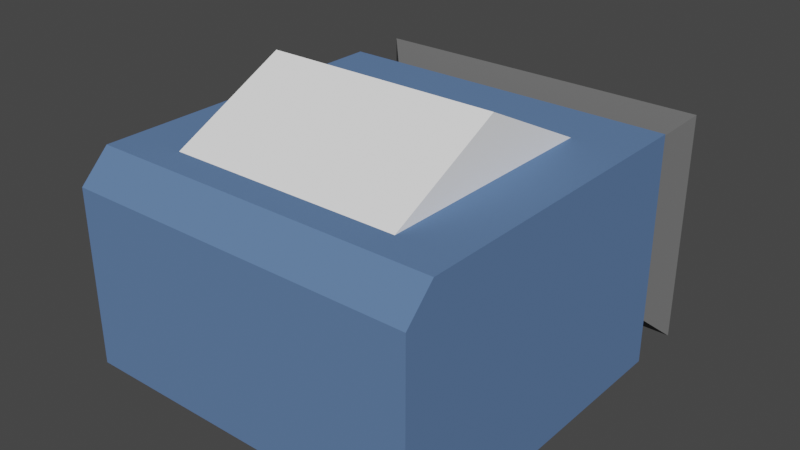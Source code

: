 # Source: RamShip.blend  (saved by Blender 2.83.18; exported with 4.5.12 LTS)
import bpy
from mathutils import Matrix  # noqa: F401  (used for matrix-valued properties, if any)

bpy.ops.wm.read_factory_settings(use_empty=True)
scene = bpy.context.scene
scene.name = 'Scene'

# ---- collections
col_collection = bpy.data.collections.new('Collection'); scene.collection.children.link(col_collection)

# ---- materials (node trees are filled in below, after node groups)
mat_ramshipbody = bpy.data.materials.new('RamShipBody')
mat_ramshipbody.use_transparent_shadow = False
mat_ramshipbody.diffuse_color = (0.1146, 0.1998, 0.3844, 1.0)
mat_ramshipbody.roughness = 0.2955
mat_ramshipbody.specular_intensity = 0.806
mat_ramshipbody.metallic = 0.1866
mat_thruster = bpy.data.materials.new('Thruster')
mat_thruster.use_transparent_shadow = False
mat_thruster.diffuse_color = (0.1376, 0.1376, 0.1376, 1.0)
mat_cockpit = bpy.data.materials.new('Cockpit')
mat_cockpit.use_transparent_shadow = False
mat_cockpit.diffuse_color = (1.0, 1.0, 1.0, 1.0)
mat_cockpit.roughness = 0.1463
mat_cockpit.specular_intensity = 0.7537
mat_cockpit.metallic = 0.4328

# ---- material node trees

# ---- world
world_world = bpy.data.worlds.new('World'); scene.world = world_world
world_world.use_nodes = True; world_world.node_tree.nodes.clear()
_N = world_world.node_tree.nodes; _L = world_world.node_tree.links
n0 = _N.new('ShaderNodeOutputWorld'); n0.name = 'World Output'; n0.location = (300, 300)
n1 = _N.new('ShaderNodeBackground'); n1.name = 'Background'; n1.location = (10, 300)
n1.inputs[0].default_value = (0.05088, 0.05088, 0.05088, 1.0)
_L.new(n1.outputs[0], n0.inputs[0])
n0.is_active_output = True
world_world.color = (0.05088, 0.05088, 0.05088)
world_world.use_sun_shadow = False
world_world.sun_shadow_jitter_overblur = 0.0

# ---- meshes
me_cube = bpy.data.meshes.new('Cube')
me_cube.from_pydata([(2.0, 2.0, 2.0), (2.0, 3.0, -1.0), (2.0, -2.0, 2.0), (-2.0, 2.0, 2.0), (-2.0, 3.0, -1.0), (-2.0, -2.0, 2.0), (2.0, 3.0, 1.0), (-2.0, 3.0, 1.0), (-3.0, 0.0, -2.0), (3.0, 0.0, 2.0), (-3.0, 0.0, 2.0), (3.0, 0.0, -2.0), (2.0, 0.0, 2.0), (-2.0, 0.0, 2.0), (2.0, 0.0, 3.0), (-2.0, 0.0, 3.0), (3.0, -3.0, -1.5), (3.0, -2.5, -2.0), (-3.0, -2.5, -2.0), (-3.0, -3.0, -1.5), (2.5, -2.5, 2.0), (3.0, -3.0, 1.5), (3.0, -2.5, 2.0), (-3.0, -3.0, 1.5), (-2.5, -2.5, 2.0), (-3.0, -2.5, 2.0), (3.0, 3.0, -2.0), (-3.0, 3.0, -2.0), (3.0, 3.0, 2.0), (-3.0, 3.0, 2.0), (2.0, 3.0, -1.0), (-2.0, 3.0, -1.0), (2.0, 3.0, 1.0), (-2.0, 3.0, 1.0), (3.0, 4.0, -2.0), (-3.0, 4.0, -2.0), (3.0, 4.0, 2.0), (-3.0, 4.0, 2.0)], [], [(2, 12, 14), (8, 11, 17, 18), (8, 10, 29, 27), (18, 19, 23, 25, 10, 8), (16, 21, 23, 19), (6, 1, 34, 36), (12, 2, 20, 22, 9), (5, 13, 10, 25, 24), (13, 3, 29, 10), (3, 0, 28, 29), (0, 12, 9, 28), (26, 28, 9, 11), (27, 26, 11, 8), (2, 5, 24, 20), (12, 0, 14), (14, 15, 5, 2), (0, 3, 15, 14), (13, 5, 15), (3, 13, 15), (20, 21, 22), (23, 24, 25), (20, 24, 23, 21), (18, 17, 16, 19), (11, 9, 22, 21, 16, 17), (31, 30, 26, 27), (30, 32, 28, 26), (33, 31, 27, 29), (32, 33, 29, 28), (4, 1, 30, 31), (1, 6, 32, 30), (7, 4, 31, 33), (6, 7, 33, 32), (35, 37, 36, 34), (4, 7, 37, 35), (1, 4, 35, 34), (7, 6, 36, 37)])
me_cube.polygons.foreach_set('material_index', [2, 0, 0, 0, 0, 1, 0, 0, 0, 0, 0, 0, 0, 0, 2, 2, 2, 2, 2, 0, 0, 0, 0, 0, 0, 0, 0, 0, 0, 0, 0, 0, 1, 1, 1, 1])
_uv = me_cube.uv_layers.new(name='UVMap')
_uv.uv.foreach_set('vector', [0.6667, 0.7083, 0.6667, 0.625, 0.6667, 0.625, 0.125, 0.625, 0.375, 0.625, 0.375, 0.7292, 0.125, 0.7292, 0.375, 0.125, 0.625, 0.125, 0.625, 0.25, 0.375, 0.25, 0.375, 0.02083, 0.4062, 0.0, 0.5938, 0.0, 0.625, 0.02083, 0.625, 0.125, 0.375, 0.125, 0.4062, 0.75, 0.5938, 0.75, 0.5938, 1.0, 0.4062, 1.0, 0.5625, 0.4583, 0.4375, 0.4583, 0.4375, 0.4583, 0.5625, 0.4583, 0.6667, 0.625, 0.6667, 0.7083, 0.6458, 0.7292, 0.625, 0.7292, 0.625, 0.625, 0.8333, 0.7083, 0.8333, 0.625, 0.875, 0.625, 0.875, 0.7292, 0.8542, 0.7292, 0.8333, 0.625, 0.8333, 0.5417, 0.875, 0.5, 0.875, 0.625, 0.8333, 0.5417, 0.6667, 0.5417, 0.625, 0.5, 0.875, 0.5, 0.6667, 0.5417, 0.6667, 0.625, 0.625, 0.625, 0.625, 0.5, 0.375, 0.5, 0.625, 0.5, 0.625, 0.625, 0.375, 0.625, 0.125, 0.5, 0.375, 0.5, 0.375, 0.625, 0.125, 0.625, 0.6667, 0.7083, 0.8333, 0.7083, 0.8542, 0.7292, 0.6458, 0.7292, 0.6667, 0.625, 0.6667, 0.5417, 0.6667, 0.625, 0.6667, 0.625, 0.8333, 0.625, 0.8333, 0.7083, 0.6667, 0.7083, 0.6667, 0.5417, 0.8333, 0.5417, 0.8333, 0.625, 0.6667, 0.625, 0.8333, 0.625, 0.8333, 0.7083, 0.8333, 0.625, 0.8333, 0.5417, 0.8333, 0.625, 0.8333, 0.625, 0.6458, 0.7292, 0.625, 0.75, 0.625, 0.7292, 0.5938, 1.0, 0.625, 0.9792, 0.625, 1.0, 0.6458, 0.7292, 0.8542, 0.7292, 0.875, 0.75, 0.625, 0.75, 0.125, 0.7292, 0.375, 0.7292, 0.375, 0.75, 0.125, 0.75, 0.375, 0.625, 0.625, 0.625, 0.625, 0.7292, 0.5938, 0.75, 0.4062, 0.75, 0.375, 0.7292, 0.4375, 0.2917, 0.4375, 0.4583, 0.375, 0.5, 0.375, 0.25, 0.4375, 0.4583, 0.5625, 0.4583, 0.625, 0.5, 0.375, 0.5, 0.5625, 0.2917, 0.4375, 0.2917, 0.375, 0.25, 0.625, 0.25, 0.5625, 0.4583, 0.5625, 0.2917, 0.625, 0.25, 0.625, 0.5, 0.4375, 0.2917, 0.4375, 0.4583, 0.4375, 0.4583, 0.4375, 0.2917, 0.4375, 0.4583, 0.5625, 0.4583, 0.5625, 0.4583, 0.4375, 0.4583, 0.5625, 0.2917, 0.4375, 0.2917, 0.4375, 0.2917, 0.5625, 0.2917, 0.5625, 0.4583, 0.5625, 0.2917, 0.5625, 0.2917, 0.5625, 0.4583, 0.4375, 0.2917, 0.5625, 0.2917, 0.5625, 0.4583, 0.4375, 0.4583, 0.4375, 0.2917, 0.5625, 0.2917, 0.5625, 0.2917, 0.4375, 0.2917, 0.4375, 0.4583, 0.4375, 0.2917, 0.4375, 0.2917, 0.4375, 0.4583, 0.5625, 0.2917, 0.5625, 0.4583, 0.5625, 0.4583, 0.5625, 0.2917])
me_cube.materials.append(mat_ramshipbody)
me_cube.materials.append(mat_thruster)
me_cube.materials.append(mat_cockpit)
me_cube.use_remesh_preserve_volume = False
me_cube.use_remesh_preserve_attributes = False
me_cube.use_mirror_vertex_groups = False
me_cube.update()

# ---- objects
ob_ramship = bpy.data.objects.new('RamShip', me_cube)

# ---- transforms, parenting, visibility, modifiers, constraints
ob_ramship.location = (0.0, 0.0, 0.0)
ob_ramship.lock_rotations_4d = False
ob_ramship.empty_display_type = 'ARROWS'
ob_ramship.lineart.crease_threshold = 0.0

# ---- collection membership
col_collection.objects.link(ob_ramship)

# ---- scene / render settings (as saved in the file)
scene.frame_start = 1; scene.frame_end = 250; scene.frame_set(1)
scene.render.engine = 'BLENDER_EEVEE_NEXT'
scene.cycles.use_denoising = False
scene.cycles.samples = 128
scene.cycles.sampling_pattern = 'TABULATED_SOBOL'
scene.cycles.use_adaptive_sampling = False
scene.cycles.use_light_tree = False
scene.view_settings.view_transform = 'Filmic'
bpy.context.view_layer.update()

# ---- added for rendering (the .blend has no active camera and no usable light): camera, sun
cam_auto = bpy.data.cameras.new('AutoCamera')
cam_auto.lens = 50.0
cam_auto.sensor_width = 36.0
cam_auto.clip_end = 1000.0
ob_auto_camera = bpy.data.objects.new('AutoCamera', cam_auto)
scene.collection.objects.link(ob_auto_camera)
ob_auto_camera.location = (9.70384, -11.1446, 8.26307)
ob_auto_camera.rotation_euler = (1.09748, -7.21219e-08, 0.694738)
scene.camera = ob_auto_camera
light_auto_sun = bpy.data.lights.new('AutoSun', 'SUN')
light_auto_sun.energy = 3.0
light_auto_sun.angle = 0.0523599
ob_auto_sun = bpy.data.objects.new('AutoSun', light_auto_sun)
scene.collection.objects.link(ob_auto_sun)
ob_auto_sun.rotation_euler = (0.872665, 0.174533, 0.523599)
bpy.context.view_layer.update()
